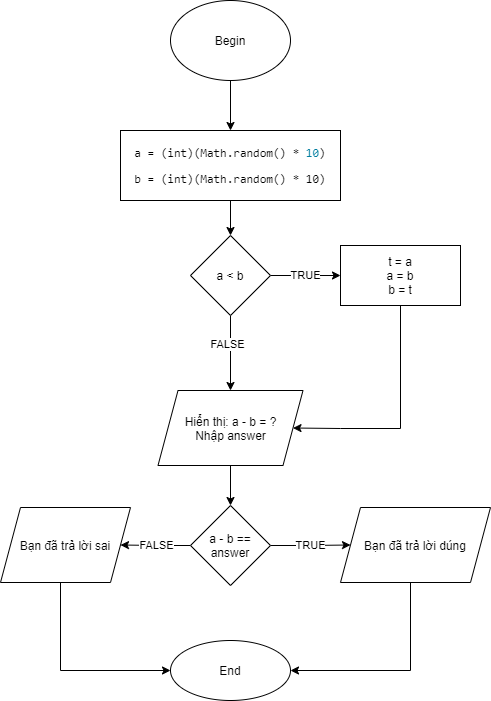

The diagram above was exported from draw.io. Its source (the exported page's mxGraphModel, read from the mxfile embedded in the PNG):
<mxGraphModel dx="1422" dy="794" grid="1" gridSize="10" guides="1" tooltips="1" connect="1" arrows="1" fold="1" page="1" pageScale="1" pageWidth="827" pageHeight="1169" math="0" shadow="0">
  <root>
    <mxCell id="0" />
    <mxCell id="1" parent="0" />
    <mxCell id="pV3M_QZJWwmFhSBJMzRY-3" value="" style="edgeStyle=orthogonalEdgeStyle;rounded=0;orthogonalLoop=1;jettySize=auto;html=1;" edge="1" parent="1" source="pV3M_QZJWwmFhSBJMzRY-1" target="pV3M_QZJWwmFhSBJMzRY-2">
      <mxGeometry relative="1" as="geometry" />
    </mxCell>
    <mxCell id="pV3M_QZJWwmFhSBJMzRY-1" value="Begin" style="ellipse;whiteSpace=wrap;html=1;" vertex="1" parent="1">
      <mxGeometry x="340" y="40" width="120" height="80" as="geometry" />
    </mxCell>
    <mxCell id="pV3M_QZJWwmFhSBJMzRY-5" value="" style="edgeStyle=orthogonalEdgeStyle;rounded=0;orthogonalLoop=1;jettySize=auto;html=1;" edge="1" parent="1" source="pV3M_QZJWwmFhSBJMzRY-2" target="pV3M_QZJWwmFhSBJMzRY-4">
      <mxGeometry relative="1" as="geometry" />
    </mxCell>
    <mxCell id="pV3M_QZJWwmFhSBJMzRY-2" value="&lt;pre&gt;a = (int)(Math.random() * &lt;span class=&quot;constant&quot; style=&quot;color: rgb(0 , 125 , 159)&quot;&gt;10&lt;/span&gt;)&lt;/pre&gt;&lt;pre&gt;b = (int)(Math.random() * 10)&lt;/pre&gt;" style="whiteSpace=wrap;html=1;" vertex="1" parent="1">
      <mxGeometry x="290" y="170" width="220" height="70" as="geometry" />
    </mxCell>
    <mxCell id="pV3M_QZJWwmFhSBJMzRY-7" value="TRUE" style="edgeStyle=orthogonalEdgeStyle;rounded=0;orthogonalLoop=1;jettySize=auto;html=1;" edge="1" parent="1" source="pV3M_QZJWwmFhSBJMzRY-4" target="pV3M_QZJWwmFhSBJMzRY-6">
      <mxGeometry relative="1" as="geometry" />
    </mxCell>
    <mxCell id="pV3M_QZJWwmFhSBJMzRY-9" value="" style="edgeStyle=orthogonalEdgeStyle;rounded=0;orthogonalLoop=1;jettySize=auto;html=1;" edge="1" parent="1" source="pV3M_QZJWwmFhSBJMzRY-4" target="pV3M_QZJWwmFhSBJMzRY-8">
      <mxGeometry relative="1" as="geometry" />
    </mxCell>
    <mxCell id="pV3M_QZJWwmFhSBJMzRY-13" value="FALSE" style="edgeLabel;html=1;align=center;verticalAlign=middle;resizable=0;points=[];" vertex="1" connectable="0" parent="pV3M_QZJWwmFhSBJMzRY-9">
      <mxGeometry x="-0.2471" y="-4" relative="1" as="geometry">
        <mxPoint as="offset" />
      </mxGeometry>
    </mxCell>
    <mxCell id="pV3M_QZJWwmFhSBJMzRY-4" value="a &amp;lt; b" style="rhombus;whiteSpace=wrap;html=1;" vertex="1" parent="1">
      <mxGeometry x="360" y="275" width="80" height="80" as="geometry" />
    </mxCell>
    <mxCell id="pV3M_QZJWwmFhSBJMzRY-12" value="" style="edgeStyle=orthogonalEdgeStyle;rounded=0;orthogonalLoop=1;jettySize=auto;html=1;entryX=1;entryY=0.5;entryDx=0;entryDy=0;" edge="1" parent="1" source="pV3M_QZJWwmFhSBJMzRY-6" target="pV3M_QZJWwmFhSBJMzRY-8">
      <mxGeometry relative="1" as="geometry">
        <mxPoint x="550" y="540" as="targetPoint" />
        <Array as="points">
          <mxPoint x="570" y="468" />
          <mxPoint x="510" y="468" />
        </Array>
      </mxGeometry>
    </mxCell>
    <mxCell id="pV3M_QZJWwmFhSBJMzRY-6" value="t = a&lt;br&gt;a = b&lt;br&gt;b = t" style="whiteSpace=wrap;html=1;" vertex="1" parent="1">
      <mxGeometry x="510" y="285" width="120" height="60" as="geometry" />
    </mxCell>
    <mxCell id="pV3M_QZJWwmFhSBJMzRY-15" value="" style="edgeStyle=orthogonalEdgeStyle;rounded=0;orthogonalLoop=1;jettySize=auto;html=1;" edge="1" parent="1" source="pV3M_QZJWwmFhSBJMzRY-8" target="pV3M_QZJWwmFhSBJMzRY-14">
      <mxGeometry relative="1" as="geometry" />
    </mxCell>
    <mxCell id="pV3M_QZJWwmFhSBJMzRY-8" value="Hiển thị: a - b = ?&lt;br&gt;Nhập answer" style="shape=parallelogram;perimeter=parallelogramPerimeter;whiteSpace=wrap;html=1;fixedSize=1;" vertex="1" parent="1">
      <mxGeometry x="327.5" y="430" width="145" height="75" as="geometry" />
    </mxCell>
    <mxCell id="pV3M_QZJWwmFhSBJMzRY-17" value="TRUE" style="edgeStyle=orthogonalEdgeStyle;rounded=0;orthogonalLoop=1;jettySize=auto;html=1;" edge="1" parent="1" source="pV3M_QZJWwmFhSBJMzRY-14" target="pV3M_QZJWwmFhSBJMzRY-16">
      <mxGeometry relative="1" as="geometry" />
    </mxCell>
    <mxCell id="pV3M_QZJWwmFhSBJMzRY-19" value="FALSE" style="edgeStyle=orthogonalEdgeStyle;rounded=0;orthogonalLoop=1;jettySize=auto;html=1;" edge="1" parent="1" source="pV3M_QZJWwmFhSBJMzRY-14" target="pV3M_QZJWwmFhSBJMzRY-18">
      <mxGeometry relative="1" as="geometry" />
    </mxCell>
    <mxCell id="pV3M_QZJWwmFhSBJMzRY-14" value="a - b == answer" style="rhombus;whiteSpace=wrap;html=1;" vertex="1" parent="1">
      <mxGeometry x="360" y="545" width="80" height="80" as="geometry" />
    </mxCell>
    <mxCell id="pV3M_QZJWwmFhSBJMzRY-27" value="" style="edgeStyle=orthogonalEdgeStyle;rounded=0;orthogonalLoop=1;jettySize=auto;html=1;entryX=1;entryY=0.5;entryDx=0;entryDy=0;" edge="1" parent="1" source="pV3M_QZJWwmFhSBJMzRY-16" target="pV3M_QZJWwmFhSBJMzRY-20">
      <mxGeometry relative="1" as="geometry">
        <mxPoint x="585" y="709.5" as="targetPoint" />
        <Array as="points">
          <mxPoint x="580" y="710" />
        </Array>
      </mxGeometry>
    </mxCell>
    <mxCell id="pV3M_QZJWwmFhSBJMzRY-16" value="Bạn đã trả lời dúng" style="shape=parallelogram;perimeter=parallelogramPerimeter;whiteSpace=wrap;html=1;fixedSize=1;" vertex="1" parent="1">
      <mxGeometry x="510" y="547" width="150" height="75" as="geometry" />
    </mxCell>
    <mxCell id="pV3M_QZJWwmFhSBJMzRY-21" value="" style="edgeStyle=orthogonalEdgeStyle;rounded=0;orthogonalLoop=1;jettySize=auto;html=1;" edge="1" parent="1" source="pV3M_QZJWwmFhSBJMzRY-18" target="pV3M_QZJWwmFhSBJMzRY-20">
      <mxGeometry relative="1" as="geometry">
        <Array as="points">
          <mxPoint x="230" y="710" />
        </Array>
      </mxGeometry>
    </mxCell>
    <mxCell id="pV3M_QZJWwmFhSBJMzRY-18" value="Bạn đã trả lời sai" style="shape=parallelogram;perimeter=parallelogramPerimeter;whiteSpace=wrap;html=1;fixedSize=1;" vertex="1" parent="1">
      <mxGeometry x="170" y="547" width="130" height="75" as="geometry" />
    </mxCell>
    <mxCell id="pV3M_QZJWwmFhSBJMzRY-20" value="End" style="ellipse;whiteSpace=wrap;html=1;" vertex="1" parent="1">
      <mxGeometry x="340" y="680" width="120" height="60" as="geometry" />
    </mxCell>
  </root>
</mxGraphModel>